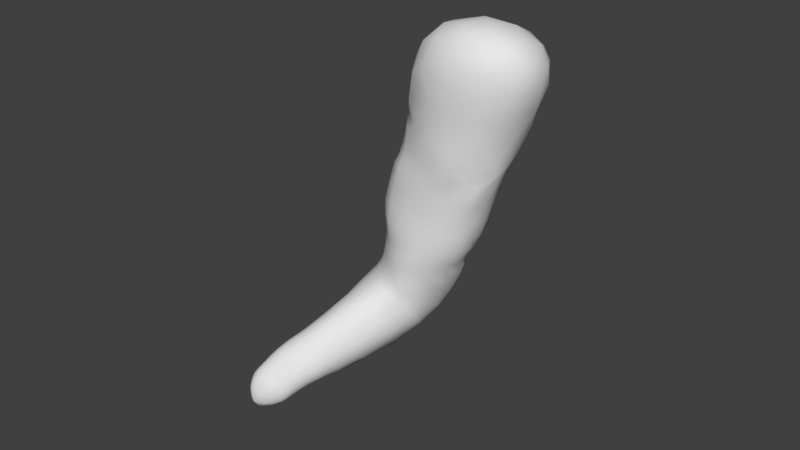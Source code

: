 # Source: arm_R.blend  (saved by Blender 2.79.0; exported with 4.5.12 LTS)
import bpy
from mathutils import Matrix  # noqa: F401  (used for matrix-valued properties, if any)

bpy.ops.wm.read_factory_settings(use_empty=True)
scene = bpy.context.scene
scene.name = 'Scene'

# ---- collections
col_collection_1 = bpy.data.collections.new('Collection 1'); scene.collection.children.link(col_collection_1)

# ---- materials (node trees are filled in below, after node groups)
mat_material_002 = bpy.data.materials.new('Material.002')
mat_material_002.alpha_threshold = 0.0
mat_material_002.use_transparent_shadow = False
mat_material_002.roughness = 0.5

# ---- material node trees

# ---- world
world_world = bpy.data.worlds.new('World'); scene.world = world_world
world_world.color = (0.05088, 0.05088, 0.05088)
world_world.use_sun_shadow = False
world_world.sun_shadow_jitter_overblur = 0.0
world_world.cycles.sampling_method = 'MANUAL'

# ---- meshes
me_thin_arm_r = bpy.data.meshes.new('thin arm R')
me_thin_arm_r.from_pydata([(-0.03585, 0.09339, 0.1764), (-0.0438, 0.102, 0.1488), (-0.05712, 0.0801, 0.1573), (-0.04454, 0.07272, 0.1865), (-0.04735, 0.1002, 0.1219), (-0.06265, 0.07662, 0.1319), (-0.04718, 0.09185, 0.09191), (-0.0639, 0.06737, 0.1053), (-0.04588, 0.07765, 0.06084), (-0.044, 0.06895, 0.04085), (-0.05816, 0.05064, 0.05317), (-0.06145, 0.05628, 0.07566), (-0.0419, 0.06353, 0.02622), (-0.05718, 0.04288, 0.03604), (-0.04246, 0.05681, 0.01418), (-0.05721, 0.03697, 0.0235), (-0.04573, 0.04878, 0.005335), (-0.05938, 0.03128, 0.01487), (-0.06054, 0.05269, 0.1696), (-0.06805, 0.05221, 0.1427), (-0.06868, 0.04514, 0.1179), (-0.06318, 0.02752, 0.06692), (-0.06627, 0.037, 0.08875), (-0.06111, 0.0204, 0.04822), (-0.05999, 0.01453, 0.03418), (-0.05997, 0.00731, 0.01988), (-0.04282, -0.009501, 0.07279), (-0.03642, -0.0187, 0.05688), (-0.007093, -0.02967, 0.06803), (-0.02253, -0.01926, 0.09491), (-0.03347, -0.02566, 0.04371), (-0.004933, -0.03334, 0.05459), (-0.02188, 0.1085, 0.174), (-0.02621, 0.117, 0.1443), (-0.02574, 0.117, 0.1137), (-0.02529, 0.1084, 0.08405), (-0.02374, 0.09564, 0.05576), (-0.02248, 0.08535, 0.03563), (-0.02315, 0.0776, 0.02253), (-0.02681, 0.07105, 0.01562), (-0.02783, 0.06251, 0.0004701), (-0.003981, 0.1265, 0.1466), (-0.003688, 0.1161, 0.1745), (0.01593, 0.1183, 0.1783), (0.01532, 0.1287, 0.1527), (0.03643, 0.1118, 0.1877), (0.03803, 0.1235, 0.1635), (0.0756, 0.07744, 0.08855), (0.08291, 0.0647, 0.0963), (0.08111, 0.05058, 0.07551), (0.07574, 0.06229, 0.06973), (-0.001884, 0.1272, 0.1144), (0.02035, 0.1309, 0.1251), (0.04005, 0.1277, 0.1393), (0.05847, 0.1104, 0.1797), (-0.001142, 0.1187, 0.08353), (0.02223, 0.1246, 0.09569), (0.04068, 0.1235, 0.1084), (0.05597, 0.1193, 0.1522), (0.05208, 0.1195, 0.1197), (-0.0009016, 0.1059, 0.05623), (0.02019, 0.1119, 0.06643), (0.03826, 0.1128, 0.07958), (0.05127, 0.1105, 0.09235), (0.06325, 0.1142, 0.1341), (0.06273, 0.1041, 0.102), (0.06719, 0.07373, 0.0614), (0.06549, 0.08876, 0.07979), (-0.001986, 0.08638, 0.02338), (-0.001361, 0.09497, 0.03682), (0.01873, 0.1007, 0.04554), (0.01853, 0.09198, 0.03074), (0.03667, 0.1012, 0.05697), (0.03757, 0.0899, 0.03973), (0.05343, 0.09651, 0.06989), (0.05386, 0.084, 0.05115), (0.06728, 0.06172, 0.04633), (0.07539, 0.05002, 0.0554), (-0.003522, 0.08067, 0.01559), (0.01898, 0.0858, 0.0206), (0.03935, 0.08164, 0.02768), (0.05498, 0.07306, 0.03652), (0.05516, 0.06465, 0.02464), (0.06693, 0.05338, 0.03472), (0.07341, 0.04127, 0.04354), (-0.005359, 0.07142, 0.0003393), (0.018, 0.0763, 0.004902), (0.03849, 0.07343, 0.01346), (0.07446, 0.09263, 0.1094), (0.07979, 0.0384, 0.06033), (0.07846, 0.0296, 0.05158), (-0.008882, 0.06175, -0.01686), (0.01511, 0.06601, -0.01307), (-0.05016, 0.03948, -0.0129), (-0.05895, 0.02223, -0.002579), (0.0767, 0.01826, 0.02967), (0.07119, 0.03041, 0.02191), (0.03808, 0.06317, -0.004922), (-0.06003, 0.001611, 0.008341), (0.05479, 0.05296, 0.004303), (-0.03034, 0.05266, -0.01666), (0.06514, 0.04226, 0.0138), (-0.03544, -0.03155, 0.03152), (-0.007741, -0.03571, 0.04085), (0.08128, 0.004984, 0.06138), (0.07084, -0.01296, 0.04753), (0.07557, -0.003388, 0.04122), (0.05999, -0.02073, 0.05131), (0.05615, -0.02744, 0.02325), (0.06647, -0.02, 0.0214), (-0.01034, 0.0539, -0.03666), (0.01427, 0.05815, -0.03432), (-0.06295, 0.01147, -0.02334), (-0.06254, -0.009151, -0.0139), (0.0443, -0.02781, 0.05117), (0.04279, -0.03473, 0.02428), (0.03753, 0.05376, -0.02693), (0.02197, -0.03421, 0.04551), (0.01986, -0.03987, 0.02043), (0.05483, 0.04376, -0.01814), (-0.03406, 0.04415, -0.03568), (0.06481, 0.03348, -0.009738), (-0.03655, -0.03692, 0.007917), (-0.01104, -0.04078, 0.01432), (0.07396, 0.01061, 0.006103), (0.06959, 0.02229, -0.001689), (0.07083, -0.01055, 0.01772), (-0.05436, 0.02921, -0.03197), (0.03919, -0.0401, -0.001203), (0.05324, -0.03181, -0.00202), (0.01255, 0.0503, -0.05553), (0.03547, 0.04584, -0.04837), (0.01657, -0.04508, -0.00403), (0.05176, 0.03704, -0.04197), (-0.03811, 0.03582, -0.05453), (-0.01512, 0.04482, -0.05699), (0.06356, 0.02682, -0.03481), (-0.03579, -0.04378, -0.0191), (-0.01161, -0.04597, -0.009129), (0.07117, 0.004946, -0.01923), (0.06775, 0.01616, -0.02678), (0.06194, -0.02379, -0.004156), (0.06766, -0.0152, -0.007085), (-0.05518, 0.02133, -0.05093), (-0.06183, 0.001235, -0.04378), (-0.06128, -0.01889, -0.03777), (0.01591, -0.05181, -0.02768), (0.03911, -0.04614, -0.02387), (0.02943, 0.03927, -0.06905), (0.04759, 0.03155, -0.06453), (-0.04208, 0.02791, -0.07334), (-0.02115, 0.03722, -0.07535), (0.05876, 0.02224, -0.05846), (-0.03406, -0.05042, -0.04176), (-0.01046, -0.05301, -0.03464), (0.06783, 0.001436, -0.04359), (0.06411, 0.01274, -0.05175), (0.06125, -0.02855, -0.02729), (0.06615, -0.02066, -0.03033), (-0.05504, 0.01336, -0.06903), (-0.06102, -0.006975, -0.06205), (0.05336, -0.03687, -0.02501), (0.00281, 0.04225, -0.0743), (-0.05887, -0.0246, -0.05507), (0.03852, -0.05153, -0.04238), (0.01632, -0.05838, -0.04607), (0.02399, 0.03388, -0.08793), (0.04151, 0.02694, -0.0847), (-0.04487, 0.02065, -0.09081), (-0.02576, 0.03071, -0.09169), (0.04947, 0.0173, -0.0783), (-0.02924, -0.05409, -0.05959), (-0.007461, -0.05859, -0.05318), (0.06321, -0.001103, -0.06452), (0.0565, 0.009374, -0.07177), (0.0639, -0.02349, -0.05089), (0.06021, -0.03219, -0.04742), (-0.05429, 0.00649, -0.08622), (-0.05816, -0.01101, -0.08021), (0.05242, -0.04146, -0.04399), (-0.002414, 0.03595, -0.09094), (-0.05322, -0.02866, -0.07361), (0.0441, 0.0139, -0.09743), (0.04878, 0.002326, -0.09022), (-0.005822, -0.06163, -0.06588), (0.01646, -0.0617, -0.05935), (0.06044, -0.02482, -0.0678), (0.05724, -0.0335, -0.06379), (-0.05578, 0.003031, -0.1032), (-0.04722, 0.01679, -0.1081), (-0.0589, -0.01468, -0.09668), (0.05029, -0.04355, -0.05935), (-0.02842, 0.02727, -0.1095), (-0.005103, 0.03275, -0.1096), (-0.05395, -0.03174, -0.08832), (0.03691, -0.05418, -0.05713), (0.01921, 0.03, -0.1064), (0.0356, 0.02311, -0.1034), (-0.02578, -0.05599, -0.07283), (0.05535, -0.005889, -0.08197), (0.05573, -0.02599, -0.07989), (0.05394, -0.03536, -0.07552), (-0.05804, -0.0003552, -0.1165), (-0.04887, 0.01346, -0.1206), (-0.05889, -0.01657, -0.1079), (0.0482, -0.04543, -0.07168), (-0.03152, 0.02374, -0.123), (-0.009385, 0.02924, -0.1224), (-0.05389, -0.03305, -0.1009), (0.03569, -0.05641, -0.06842), (0.01395, 0.02628, -0.1195), (0.01569, -0.06467, -0.06909), (0.02955, 0.01986, -0.1167), (0.04032, 0.01208, -0.112), (-0.02454, -0.05839, -0.08364), (-0.006642, -0.06419, -0.07534), (0.05353, -0.007435, -0.09731), (0.04976, 0.004085, -0.1063), (0.04976, -0.03675, -0.0841), (0.04419, -0.0474, -0.08238), (-0.03432, 0.01988, -0.1364), (-0.01172, 0.02571, -0.1339), (-0.06008, -0.01923, -0.1204), (-0.05432, -0.03429, -0.113), (0.03304, -0.0587, -0.07895), (0.009562, 0.02318, -0.1304), (0.01376, -0.06711, -0.0792), (0.02569, 0.017, -0.1266), (-0.0516, 0.009122, -0.135), (0.03769, 0.01056, -0.1217), (-0.02541, -0.06013, -0.09425), (-0.00743, -0.0668, -0.08471), (0.05192, -0.00849, -0.1086), (0.04835, 0.002915, -0.115), (0.05343, -0.02736, -0.09156), (-0.05985, -0.004535, -0.1295), (0.04964, -0.03205, -0.1115), (0.04753, -0.04091, -0.1049), (-0.05995, -0.008372, -0.1447), (-0.05205, 0.005562, -0.1491), (-0.06111, -0.02258, -0.1345), (0.04089, -0.05062, -0.09827), (-0.03512, 0.01646, -0.1494), (-0.0134, 0.02165, -0.1471), (-0.05456, -0.03637, -0.1256), (0.03027, -0.06066, -0.09327), (0.006788, 0.01982, -0.1439), (0.01193, -0.0694, -0.09197), (0.02295, 0.01384, -0.14), (0.03526, 0.006623, -0.1364), (-0.02594, -0.06181, -0.1062), (-0.007525, -0.06912, -0.09736), (0.04837, -0.01262, -0.1248), (0.04599, -0.002032, -0.1304), (0.04055, -0.0462, -0.1177), (0.03502, -0.0558, -0.1114), (-0.03695, 0.009206, -0.1697), (-0.01657, 0.01397, -0.1704), (-0.06174, -0.0246, -0.1476), (-0.05677, -0.03775, -0.1369), (0.0264, -0.06482, -0.1073), (0.004025, 0.01343, -0.167), (0.01194, -0.07294, -0.1069), (0.01987, 0.007196, -0.1615), (-0.05226, 4.693e-05, -0.1656), (0.0324, 0.0005575, -0.1557), (-0.02702, -0.0651, -0.1176), (-0.007743, -0.07263, -0.1109), (0.04441, -0.01748, -0.1394), (0.04243, -0.007964, -0.1474), (0.04431, -0.03666, -0.124), (-0.06028, -0.0123, -0.158), (0.02698, -0.06627, -0.1316), (0.01861, -0.07312, -0.1261), (-0.02161, -0.005262, -0.1999), (-0.00185, -0.005307, -0.1982), (0.006255, -0.07845, -0.1219), (0.01354, -0.0102, -0.1931), (-0.05512, -0.01517, -0.1864), (-0.0405, -0.0102, -0.196), (0.02583, -0.01556, -0.1852), (-0.03155, -0.06975, -0.1291), (-0.0127, -0.07661, -0.1233), (0.03677, -0.03021, -0.1647), (0.03367, -0.02229, -0.1746), (0.03509, -0.04985, -0.1469), (0.0325, -0.05856, -0.1387), (-0.06324, -0.02304, -0.1742), (-0.0652, -0.03041, -0.1596), (-0.06095, -0.04182, -0.1485), (0.008355, -0.08146, -0.1374), (-0.003162, -0.08452, -0.1309), (-0.01134, -0.04149, -0.2234), (0.003379, -0.04449, -0.2186), (-0.0623, -0.04311, -0.2033), (-0.04714, -0.04074, -0.2156), (0.01524, -0.04804, -0.2107), (-0.03522, -0.07771, -0.1351), (-0.01877, -0.08312, -0.1305), (0.0263, -0.05651, -0.1884), (0.02204, -0.05195, -0.199), (0.02822, -0.06692, -0.1653), (0.02504, -0.07277, -0.1549), (-0.06918, -0.04727, -0.1883), (-0.07065, -0.05188, -0.1724), (0.01887, -0.07685, -0.1459), (-0.03018, -0.0401, -0.2216), (-0.06568, -0.05852, -0.1594), (-0.06807, -0.08197, -0.2166), (-0.05653, -0.08092, -0.2283), (-0.01135, -0.0831, -0.2321), (0.002246, -0.08506, -0.2259), (-0.04656, -0.1052, -0.1488), (-0.03162, -0.1094, -0.1447), (0.01087, -0.09162, -0.2017), (0.007419, -0.08837, -0.2126), (-0.01749, -0.11, -0.1461), (0.0129, -0.09907, -0.1792), (0.00872, -0.1027, -0.1688), (-0.07456, -0.08361, -0.2015), (-0.07497, -0.08682, -0.1869), (0.00284, -0.1053, -0.1597), (-0.04199, -0.08015, -0.2346), (-0.06946, -0.09171, -0.1735), (-0.006664, -0.1082, -0.1518), (-0.02597, -0.08145, -0.2354), (-0.006178, -0.1284, -0.2171), (-0.009464, -0.1247, -0.2297), (-0.01714, -0.1221, -0.2382), (-0.04607, -0.1404, -0.1617), (-0.03377, -0.1412, -0.163), (-0.004587, -0.1368, -0.1939), (-0.007703, -0.1379, -0.1833), (-0.0818, -0.1218, -0.2157), (-0.07706, -0.1198, -0.2282), (-0.08278, -0.1241, -0.2019), (-0.01491, -0.139, -0.1744), (-0.06779, -0.1185, -0.2382), (-0.05489, -0.1179, -0.2442), (-0.07781, -0.1276, -0.1895), (-0.02331, -0.1409, -0.1665), (-0.04111, -0.1189, -0.2457), (-0.02727, -0.1197, -0.2434), (-0.05823, -0.1377, -0.1656), (-0.02041, -0.1654, -0.2101), (-0.02319, -0.1666, -0.1999), (-0.08801, -0.1498, -0.2252), (-0.0827, -0.1483, -0.2361), (-0.08927, -0.1523, -0.2135), (-0.02953, -0.1672, -0.1911), (-0.0745, -0.1473, -0.2448), (-0.06494, -0.1466, -0.2504), (-0.08662, -0.1565, -0.2025), (-0.03783, -0.168, -0.1838), (-0.05492, -0.1471, -0.2524), (-0.04828, -0.1679, -0.1798), (-0.04502, -0.1481, -0.2517), (-0.03596, -0.1502, -0.2488), (-0.07026, -0.1648, -0.1826), (-0.0594, -0.167, -0.179), (-0.02344, -0.1584, -0.2332), (-0.02862, -0.1544, -0.2436), (-0.03508, -0.1891, -0.2124), (-0.04191, -0.1898, -0.2041), (-0.08266, -0.1713, -0.2482), (-0.07497, -0.1701, -0.2536), (-0.09652, -0.1762, -0.2222), (-0.09608, -0.18, -0.2129), (-0.05064, -0.1901, -0.1976), (-0.06679, -0.17, -0.2568), (-0.0617, -0.1895, -0.1942), (-0.05876, -0.1705, -0.2581), (-0.0894, -0.1724, -0.2408), (-0.05071, -0.1722, -0.2565), (-0.0814, -0.1869, -0.1966), (-0.07179, -0.1885, -0.194), (-0.03762, -0.1797, -0.2443), (-0.04339, -0.1753, -0.2517), (-0.03196, -0.1875, -0.2221), (-0.09424, -0.1739, -0.2318), (-0.05141, -0.2055, -0.2128), (-0.06172, -0.2057, -0.208), (-0.08081, -0.1872, -0.2564), (-0.07335, -0.1868, -0.26), (-0.07308, -0.2048, -0.2057), (-0.06564, -0.1871, -0.2614), (-0.09386, -0.1898, -0.2443), (-0.08775, -0.1884, -0.251), (-0.05772, -0.1883, -0.2599), (-0.08964, -0.2016, -0.2077), (-0.08174, -0.2035, -0.2055), (-0.04443, -0.1941, -0.2479), (-0.05031, -0.1908, -0.2553), (-0.04048, -0.2012, -0.2293), (-0.04395, -0.204, -0.2201), (-0.09859, -0.1915, -0.2368), (-0.1009, -0.1938, -0.2286), (-0.1004, -0.1961, -0.2204), (-0.06832, -0.215, -0.2148), (-0.07807, -0.2145, -0.2127), (-0.07705, -0.2001, -0.2645), (-0.06892, -0.2001, -0.2655), (-0.0982, -0.2038, -0.2482), (-0.09216, -0.2021, -0.255), (-0.06084, -0.2011, -0.2633), (-0.09468, -0.2123, -0.2171), (-0.08649, -0.2133, -0.2133), (-0.04893, -0.206, -0.251), (-0.05387, -0.2032, -0.2582), (-0.04691, -0.2111, -0.2337), (-0.05095, -0.2132, -0.2258), (-0.1024, -0.2054, -0.2411), (-0.1037, -0.2065, -0.2336), (-0.0585, -0.2145, -0.2193), (-0.0849, -0.2008, -0.2608), (-0.1026, -0.2072, -0.2262), (-0.102, -0.2152, -0.2528), (-0.09458, -0.2137, -0.2613), (-0.06942, -0.2106, -0.2698), (-0.06191, -0.2118, -0.2663), (-0.09661, -0.2225, -0.2238), (-0.09835, -0.2301, -0.2293), (-0.09184, -0.2296, -0.2262), (-0.08976, -0.2213, -0.2199), (-0.05259, -0.217, -0.2539), (-0.05739, -0.2215, -0.2625), (-0.05598, -0.2137, -0.2607), (-0.08535, -0.2272, -0.2233), (-0.08195, -0.2216, -0.2187), (-0.05199, -0.2188, -0.2367), (-0.05672, -0.2205, -0.2302), (-0.1056, -0.2163, -0.2449), (-0.1074, -0.2245, -0.2489), (-0.1079, -0.2254, -0.2422), (-0.1061, -0.2168, -0.2378), (-0.06416, -0.2218, -0.2247), (-0.08587, -0.2116, -0.2677), (-0.106, -0.2249, -0.2353), (-0.1043, -0.2167, -0.2308), (-0.07312, -0.2222, -0.2207), (-0.07743, -0.2102, -0.2703), (-0.1006, -0.2157, -0.2243), (-0.09969, -0.2072, -0.2201), (-0.09637, -0.1987, -0.2132), (-0.08029, -0.1606, -0.1919), (-0.09022, -0.1837, -0.2035), (-0.05263, -0.004333, 0.04595), (-0.05546, 0.002919, 0.06063), (-0.05135, -0.01246, 0.0313), (-0.05458, -0.01745, 0.01946), (-0.05421, -0.02596, -0.00342), (-0.05424, -0.03415, -0.02988), (-0.0498, -0.03957, -0.0483), (-0.04458, -0.04302, -0.0663), (-0.06575, 0.02717, 0.1279), (-0.0653, 0.03278, 0.1516), (-0.05849, 0.0101, 0.08075), (-0.1021, -0.224, -0.2292), (0.08278, 0.02487, 0.06562), (0.08224, 0.01699, 0.05798), (0.07874, 0.006656, 0.03609), (0.07359, -0.00086, 0.01255), (0.07042, -0.005504, -0.01226), (0.0677, -0.01004, -0.03574), (0.0649, -0.01305, -0.05646), (0.06061, -0.01533, -0.07388), (0.05425, -0.01759, -0.08528), (0.05345, -0.01853, -0.0984), (0.05008, -0.02258, -0.1176), (0.04565, -0.02698, -0.1309), (0.03672, -0.03968, -0.1567), (0.02892, -0.06206, -0.1772), (0.01338, -0.09643, -0.1904), (-0.003631, -0.1335, -0.2049), (-0.02047, -0.1625, -0.2218), (-0.0333, -0.1841, -0.2336), (-0.0409, -0.1977, -0.2388), (-0.04646, -0.2088, -0.2424), (-0.0506, -0.2176, -0.2444), (-0.06084, -0.09753, -0.1608), (-0.07146, -0.1311, -0.1784), (-0.05289, -0.06769, -0.1467), (-0.04878, -0.0561, -0.1381), (-0.04409, -0.05272, -0.1265), (-0.0419, -0.05019, -0.1151), (-0.04146, -0.04801, -0.1038), (-0.04168, -0.0464, -0.09369), (-0.04109, -0.04431, -0.08024), (-0.1038, -0.2262, -0.2582), (-0.09275, -0.2262, -0.2702), (-0.06876, -0.2201, -0.2725), (-0.06214, -0.2212, -0.2679), (-0.05628, -0.2252, -0.2398), (-0.06149, -0.2272, -0.2345), (-0.06896, -0.2292, -0.2301), (-0.08336, -0.2192, -0.2732), (-0.07799, -0.2293, -0.2262), (-0.07621, -0.2194, -0.2745), (-0.05349, -0.2232, -0.2445), (-0.1022, -0.2395, -0.2641), (-0.09526, -0.2339, -0.2303), (-0.1019, -0.2443, -0.2529), (-0.09474, -0.2503, -0.2658), (-0.09401, -0.2493, -0.2529), (-0.0913, -0.2372, -0.2328), (-0.09822, -0.2377, -0.2359), (-0.06185, -0.2292, -0.2661), (-0.07015, -0.2383, -0.2705), (-0.06865, -0.2291, -0.2731), (-0.06088, -0.2321, -0.2446), (-0.05634, -0.2278, -0.2474), (-0.1071, -0.2339, -0.2493), (-0.1033, -0.2315, -0.2346), (-0.07444, -0.2271, -0.2763), (-0.06953, -0.2352, -0.2367), (-0.07379, -0.2343, -0.2328), (-0.07502, -0.24, -0.2404), (-0.1038, -0.238, -0.2422), (-0.09907, -0.244, -0.2447), (-0.08257, -0.2465, -0.2499), (-0.09205, -0.2437, -0.242), (-0.05478, -0.225, -0.2524), (-0.05856, -0.2299, -0.2595), (-0.0565, -0.2248, -0.2596), (-0.0823, -0.2287, -0.2765), (-0.07707, -0.2364, -0.2768), (-0.08947, -0.2415, -0.2765), (-0.08077, -0.2478, -0.2734), (-0.07197, -0.2429, -0.2504), (-0.05926, -0.2321, -0.2537), (-0.07896, -0.236, -0.2327), (-0.06397, -0.2362, -0.2618), (-0.08413, -0.2404, -0.2375), (-0.06508, -0.2326, -0.2378), (-0.06727, -0.2375, -0.2439), (-0.06535, -0.2384, -0.2533), (-0.08591, -0.2527, -0.2628), (-0.07355, -0.2452, -0.2618), (-0.08489, -0.2336, -0.2291), (-0.1068, -0.2314, -0.24), (0.05325, 0.01501, 0.2157), (0.03807, 0.003104, 0.2083), (0.05792, 0.002296, 0.1955), (0.07549, 0.02036, 0.2044), (0.06696, 0.03061, 0.2186), (0.06318, -0.01571, 0.07673), (0.05168, -0.01776, 0.1054), (0.0344, -0.02715, 0.0917), (0.0831, 0.01513, 0.1756), (0.07771, 0.006326, 0.1548), (0.08809, 0.02162, 0.1442), (0.07764, 0.005015, 0.1315), (0.05553, -0.01147, 0.1374), (0.006709, -0.02737, 0.09412), (0.0181, -0.03326, 0.06946), (0.02895, -0.02325, 0.1159), (0.07924, 0.005818, 0.07853), (0.06995, -0.005127, 0.1051), (0.01547, -0.01547, 0.169), (-0.003685, -0.01875, 0.1397), (0.02605, -0.01978, 0.14), (0.001811, -0.02289, 0.1168), (0.06357, -0.002682, 0.168), (0.0399, -0.01404, 0.1614), (0.08746, 0.027, 0.1081), (0.04097, -0.03087, 0.07216), (0.04525, -0.008319, 0.1798), (0.02681, -0.008058, 0.1909), (0.09306, 0.05582, 0.1345), (0.08507, 0.02748, 0.08519), (0.08776, 0.02821, 0.1901), (0.07574, 0.09936, 0.1732), (0.08775, 0.08471, 0.1525), (0.08804, 0.07762, 0.1814), (0.08719, 0.0502, 0.1996), (0.07049, 0.08536, 0.199), (0.09405, 0.03723, 0.1718), (0.09511, 0.06069, 0.1688), (-0.04656, 0.001922, 0.1487), (-0.04601, -0.002895, 0.1174), (-0.02516, -0.005111, 0.1717), (-0.03546, 0.04238, 0.2018), (-0.04979, 0.02421, 0.1806), (0.01526, 0.02026, 0.22), (-0.02521, 0.0154, 0.2008), (0.001825, -0.001272, 0.2), (-0.005331, 0.08023, 0.2055), (0.06369, 0.06008, 0.2155), (0.03525, 0.08487, 0.2095), (-0.0062, 0.03838, 0.2169), (0.03319, 0.04033, 0.2237), (0.01339, 0.06005, 0.2182)], [], [(0, 1, 2), (0, 2, 3), (1, 4, 5), (1, 5, 2), (4, 6, 7), (4, 7, 5), (8, 9, 10), (8, 10, 11), (9, 12, 13), (9, 13, 10), (12, 14, 15), (12, 15, 13), (14, 16, 17), (14, 17, 15), (3, 2, 18), (2, 5, 19), (2, 19, 18), (5, 7, 20), (5, 20, 19), (11, 10, 21), (11, 21, 22), (10, 13, 23), (10, 23, 21), (13, 15, 24), (13, 24, 23), (15, 17, 25), (15, 25, 24), (26, 27, 28), (26, 28, 29), (27, 30, 31), (27, 31, 28), (32, 33, 1), (32, 1, 0), (33, 34, 4), (33, 4, 1), (34, 35, 6), (34, 6, 4), (36, 37, 9), (36, 9, 8), (37, 38, 12), (37, 12, 9), (38, 39, 14), (38, 14, 12), (39, 40, 16), (39, 16, 14), (41, 42, 43), (41, 43, 44), (44, 43, 45), (44, 45, 46), (47, 48, 49), (47, 49, 50), (51, 41, 44), (51, 44, 52), (52, 44, 46), (52, 46, 53), (53, 46, 54), (55, 51, 52), (55, 52, 56), (56, 52, 53), (56, 53, 57), (57, 53, 58), (57, 58, 59), (60, 55, 56), (60, 56, 61), (61, 56, 57), (61, 57, 62), (62, 57, 59), (62, 59, 63), (63, 59, 64), (63, 64, 65), (66, 67, 47), (66, 47, 50), (68, 69, 70), (68, 70, 71), (71, 70, 72), (71, 72, 73), (73, 72, 74), (73, 74, 75), (75, 74, 67), (75, 67, 66), (76, 66, 50), (76, 50, 77), (78, 68, 71), (78, 71, 79), (79, 71, 73), (79, 73, 80), (80, 73, 75), (80, 75, 81), (81, 75, 66), (81, 66, 76), (82, 81, 76), (82, 76, 83), (83, 76, 77), (83, 77, 84), (85, 78, 79), (85, 79, 86), (86, 79, 80), (86, 80, 87), (87, 80, 81), (87, 81, 82), (69, 60, 61), (69, 61, 70), (70, 61, 62), (70, 62, 72), (72, 62, 63), (72, 63, 74), (74, 63, 65), (74, 65, 67), (67, 65, 88), (67, 88, 47), (6, 8, 11), (6, 11, 7), (35, 36, 8), (35, 8, 6), (7, 11, 22), (7, 22, 20), (33, 32, 42), (33, 42, 41), (34, 33, 41), (34, 41, 51), (51, 55, 35), (51, 35, 34), (36, 35, 55), (36, 55, 60), (60, 69, 37), (60, 37, 36), (69, 68, 38), (69, 38, 37), (39, 38, 68), (39, 68, 78), (78, 85, 40), (78, 40, 39), (50, 89, 77), (77, 89, 90), (77, 90, 84), (91, 85, 86), (91, 86, 92), (16, 93, 94), (16, 94, 17), (95, 96, 84), (95, 84, 90), (92, 86, 87), (92, 87, 97), (17, 94, 98), (17, 98, 25), (97, 87, 82), (97, 82, 99), (93, 16, 40), (93, 40, 100), (99, 82, 83), (99, 83, 101), (101, 83, 84), (101, 84, 96), (100, 40, 85), (100, 85, 91), (30, 102, 103), (104, 105, 106), (105, 107, 108), (105, 108, 109), (110, 91, 92), (110, 92, 111), (94, 112, 113), (94, 113, 98), (107, 114, 115), (107, 115, 108), (111, 92, 97), (111, 97, 116), (114, 117, 118), (114, 118, 115), (116, 97, 99), (116, 99, 119), (120, 100, 91), (120, 91, 110), (119, 99, 101), (119, 101, 121), (102, 122, 123), (102, 123, 103), (124, 125, 96), (124, 96, 95), (121, 101, 96), (121, 96, 125), (103, 123, 118), (103, 118, 117), (106, 105, 109), (106, 109, 126), (127, 93, 100), (127, 100, 120), (93, 127, 112), (93, 112, 94), (108, 115, 128), (108, 128, 129), (130, 111, 116), (130, 116, 131), (115, 118, 132), (115, 132, 128), (131, 116, 119), (131, 119, 133), (134, 120, 110), (134, 110, 135), (133, 119, 121), (133, 121, 136), (122, 137, 138), (122, 138, 123), (139, 140, 125), (139, 125, 124), (136, 121, 125), (136, 125, 140), (123, 138, 132), (123, 132, 118), (126, 109, 141), (126, 141, 142), (143, 127, 120), (143, 120, 134), (127, 143, 144), (127, 144, 112), (109, 108, 129), (109, 129, 141), (135, 110, 111), (135, 111, 130), (112, 144, 145), (112, 145, 113), (128, 132, 146), (128, 146, 147), (148, 131, 133), (148, 133, 149), (150, 134, 135), (150, 135, 151), (149, 133, 136), (149, 136, 152), (137, 153, 154), (137, 154, 138), (155, 156, 140), (155, 140, 139), (152, 136, 140), (152, 140, 156), (138, 154, 146), (138, 146, 132), (142, 141, 157), (142, 157, 158), (159, 143, 134), (159, 134, 150), (143, 159, 160), (143, 160, 144), (141, 129, 161), (141, 161, 157), (151, 135, 130), (151, 130, 162), (144, 160, 163), (144, 163, 145), (129, 128, 147), (129, 147, 161), (162, 130, 131), (162, 131, 148), (164, 147, 146), (164, 146, 165), (166, 148, 149), (166, 149, 167), (168, 150, 151), (168, 151, 169), (167, 149, 152), (167, 152, 170), (153, 171, 172), (153, 172, 154), (155, 173, 174), (155, 174, 156), (170, 152, 156), (170, 156, 174), (154, 172, 165), (154, 165, 146), (175, 158, 157), (175, 157, 176), (177, 159, 150), (177, 150, 168), (159, 177, 178), (159, 178, 160), (176, 157, 161), (176, 161, 179), (169, 151, 162), (169, 162, 180), (160, 178, 181), (160, 181, 163), (179, 161, 147), (179, 147, 164), (180, 162, 148), (180, 148, 166), (182, 170, 174), (182, 174, 183), (172, 184, 185), (172, 185, 165), (186, 175, 176), (186, 176, 187), (188, 177, 168), (188, 168, 189), (177, 188, 190), (177, 190, 178), (187, 176, 179), (187, 179, 191), (192, 169, 180), (192, 180, 193), (178, 190, 194), (178, 194, 181), (191, 179, 164), (191, 164, 195), (193, 180, 166), (193, 166, 196), (195, 164, 165), (195, 165, 185), (196, 166, 167), (196, 167, 197), (189, 168, 169), (189, 169, 192), (197, 167, 170), (197, 170, 182), (171, 198, 184), (171, 184, 172), (173, 199, 183), (173, 183, 174), (200, 186, 187), (200, 187, 201), (202, 188, 189), (202, 189, 203), (188, 202, 204), (188, 204, 190), (201, 187, 191), (201, 191, 205), (206, 192, 193), (206, 193, 207), (190, 204, 208), (190, 208, 194), (205, 191, 195), (205, 195, 209), (207, 193, 196), (207, 196, 210), (209, 195, 185), (209, 185, 211), (210, 196, 197), (210, 197, 212), (203, 189, 192), (203, 192, 206), (212, 197, 182), (212, 182, 213), (198, 214, 215), (198, 215, 184), (199, 216, 217), (199, 217, 183), (213, 182, 183), (213, 183, 217), (184, 215, 211), (184, 211, 185), (218, 201, 205), (218, 205, 219), (220, 206, 207), (220, 207, 221), (204, 222, 223), (204, 223, 208), (219, 205, 209), (219, 209, 224), (221, 207, 210), (221, 210, 225), (224, 209, 211), (224, 211, 226), (225, 210, 212), (225, 212, 227), (228, 203, 206), (228, 206, 220), (227, 212, 213), (227, 213, 229), (214, 230, 231), (214, 231, 215), (216, 232, 233), (216, 233, 217), (229, 213, 217), (229, 217, 233), (215, 231, 226), (215, 226, 211), (234, 200, 201), (234, 201, 218), (235, 202, 203), (235, 203, 228), (202, 235, 222), (202, 222, 204), (236, 234, 218), (236, 218, 237), (238, 235, 228), (238, 228, 239), (235, 238, 240), (235, 240, 222), (237, 218, 219), (237, 219, 241), (242, 220, 221), (242, 221, 243), (222, 240, 244), (222, 244, 223), (241, 219, 224), (241, 224, 245), (243, 221, 225), (243, 225, 246), (245, 224, 226), (245, 226, 247), (246, 225, 227), (246, 227, 248), (239, 228, 220), (239, 220, 242), (248, 227, 229), (248, 229, 249), (230, 250, 251), (230, 251, 231), (232, 252, 253), (232, 253, 233), (249, 229, 233), (249, 233, 253), (231, 251, 247), (231, 247, 226), (254, 237, 241), (254, 241, 255), (256, 242, 243), (256, 243, 257), (240, 258, 259), (240, 259, 244), (255, 241, 245), (255, 245, 260), (257, 243, 246), (257, 246, 261), (260, 245, 247), (260, 247, 262), (261, 246, 248), (261, 248, 263), (264, 239, 242), (264, 242, 256), (263, 248, 249), (263, 249, 265), (250, 266, 267), (250, 267, 251), (252, 268, 269), (252, 269, 253), (265, 249, 253), (265, 253, 269), (251, 267, 262), (251, 262, 247), (270, 236, 237), (270, 237, 254), (271, 238, 239), (271, 239, 264), (238, 271, 258), (238, 258, 240), (272, 255, 260), (272, 260, 273), (274, 257, 261), (274, 261, 275), (273, 260, 262), (273, 262, 276), (275, 261, 263), (275, 263, 277), (278, 264, 256), (278, 256, 279), (277, 263, 265), (277, 265, 280), (266, 281, 282), (266, 282, 267), (268, 283, 284), (268, 284, 269), (280, 265, 269), (280, 269, 284), (267, 282, 276), (267, 276, 262), (285, 270, 254), (285, 254, 286), (287, 271, 264), (287, 264, 278), (271, 287, 288), (271, 288, 258), (286, 254, 255), (286, 255, 272), (279, 256, 257), (279, 257, 274), (258, 288, 289), (258, 289, 259), (290, 273, 276), (290, 276, 291), (292, 275, 277), (292, 277, 293), (294, 278, 279), (294, 279, 295), (293, 277, 280), (293, 280, 296), (281, 297, 298), (281, 298, 282), (283, 299, 300), (283, 300, 284), (296, 280, 284), (296, 284, 300), (282, 298, 291), (282, 291, 276), (301, 285, 286), (301, 286, 302), (303, 287, 278), (303, 278, 294), (287, 303, 304), (287, 304, 288), (302, 286, 272), (302, 272, 305), (295, 279, 274), (295, 274, 306), (288, 304, 307), (288, 307, 289), (305, 272, 273), (305, 273, 290), (306, 274, 275), (306, 275, 292), (308, 294, 295), (308, 295, 309), (310, 293, 296), (310, 296, 311), (297, 312, 313), (297, 313, 298), (299, 314, 315), (299, 315, 300), (311, 296, 300), (311, 300, 315), (298, 313, 316), (298, 316, 291), (317, 301, 302), (317, 302, 318), (319, 303, 294), (319, 294, 308), (303, 319, 320), (303, 320, 304), (318, 302, 305), (318, 305, 321), (309, 295, 306), (309, 306, 322), (304, 320, 323), (304, 323, 307), (321, 305, 290), (321, 290, 324), (322, 306, 292), (322, 292, 325), (324, 290, 291), (324, 291, 316), (325, 292, 293), (325, 293, 310), (314, 326, 327), (314, 327, 315), (328, 311, 315), (328, 315, 327), (313, 329, 330), (313, 330, 316), (331, 317, 318), (331, 318, 332), (333, 319, 308), (333, 308, 334), (319, 333, 335), (319, 335, 320), (332, 318, 321), (332, 321, 336), (337, 309, 322), (337, 322, 338), (320, 335, 339), (320, 339, 323), (336, 321, 324), (336, 324, 340), (338, 322, 325), (338, 325, 341), (340, 324, 316), (340, 316, 330), (341, 325, 310), (341, 310, 342), (334, 308, 309), (334, 309, 337), (342, 310, 311), (342, 311, 328), (312, 343, 329), (312, 329, 313), (344, 331, 332), (344, 332, 345), (346, 333, 334), (346, 334, 347), (333, 346, 348), (333, 348, 335), (345, 332, 336), (345, 336, 349), (350, 337, 338), (350, 338, 351), (335, 348, 352), (335, 352, 339), (349, 336, 340), (349, 340, 353), (351, 338, 341), (351, 341, 354), (353, 340, 330), (353, 330, 355), (354, 341, 342), (354, 342, 356), (347, 334, 337), (347, 337, 350), (356, 342, 328), (356, 328, 357), (343, 358, 359), (343, 359, 329), (326, 360, 361), (326, 361, 327), (357, 328, 327), (357, 327, 361), (329, 359, 355), (329, 355, 330), (362, 345, 349), (362, 349, 363), (364, 350, 351), (364, 351, 365), (348, 366, 367), (348, 367, 352), (363, 349, 353), (363, 353, 368), (365, 351, 354), (365, 354, 369), (368, 353, 355), (368, 355, 370), (369, 354, 356), (369, 356, 371), (372, 347, 350), (372, 350, 364), (371, 356, 357), (371, 357, 373), (358, 374, 375), (358, 375, 359), (360, 376, 377), (360, 377, 361), (373, 357, 361), (373, 361, 377), (359, 375, 370), (359, 370, 355), (378, 344, 345), (378, 345, 362), (379, 346, 347), (379, 347, 372), (346, 379, 366), (346, 366, 348), (380, 363, 368), (380, 368, 381), (382, 365, 369), (382, 369, 383), (381, 368, 370), (381, 370, 384), (383, 369, 371), (383, 371, 385), (386, 372, 364), (386, 364, 387), (385, 371, 373), (385, 373, 388), (374, 389, 390), (374, 390, 375), (376, 391, 392), (376, 392, 377), (388, 373, 377), (388, 377, 392), (375, 390, 384), (375, 384, 370), (393, 378, 362), (393, 362, 394), (395, 379, 372), (395, 372, 386), (379, 395, 396), (379, 396, 366), (394, 362, 363), (394, 363, 380), (387, 364, 365), (387, 365, 382), (366, 396, 397), (366, 397, 367), (398, 381, 384), (398, 384, 399), (400, 383, 385), (400, 385, 401), (402, 386, 387), (402, 387, 403), (401, 385, 388), (401, 388, 404), (389, 405, 406), (389, 406, 390), (391, 407, 408), (391, 408, 392), (404, 388, 392), (404, 392, 408), (390, 406, 399), (390, 399, 384), (409, 393, 394), (409, 394, 410), (411, 395, 386), (411, 386, 402), (395, 411, 412), (395, 412, 396), (410, 394, 380), (410, 380, 413), (403, 387, 382), (403, 382, 414), (396, 412, 415), (396, 415, 397), (413, 380, 381), (413, 381, 398), (414, 382, 383), (414, 383, 400), (416, 402, 403), (416, 403, 417), (418, 401, 404), (418, 404, 419), (420, 421, 422), (420, 422, 423), (424, 425, 426), (419, 404, 408), (419, 408, 426), (423, 422, 427), (423, 427, 428), (429, 409, 410), (429, 410, 430), (431, 411, 402), (431, 402, 416), (431, 432, 433), (431, 433, 434), (430, 410, 413), (430, 413, 435), (417, 403, 414), (417, 414, 436), (434, 433, 437), (434, 437, 438), (435, 413, 398), (435, 398, 439), (436, 414, 400), (436, 400, 440), (439, 398, 399), (439, 399, 428), (440, 400, 401), (440, 401, 418), (441, 420, 405), (441, 405, 442), (443, 442, 405), (443, 405, 389), (444, 445, 374), (444, 374, 358), (446, 447, 23), (446, 23, 24), (446, 448, 30), (446, 30, 27), (448, 449, 102), (448, 102, 30), (449, 450, 122), (449, 122, 102), (451, 450, 113), (451, 113, 145), (451, 452, 153), (451, 153, 137), (452, 453, 171), (452, 171, 153), (19, 20, 454), (19, 454, 455), (22, 21, 456), (21, 23, 447), (21, 447, 456), (27, 26, 447), (27, 447, 446), (24, 25, 448), (24, 448, 446), (25, 98, 449), (25, 449, 448), (98, 113, 450), (98, 450, 449), (137, 122, 450), (137, 450, 451), (145, 163, 452), (145, 452, 451), (163, 181, 453), (163, 453, 452), (389, 374, 445), (389, 445, 443), (438, 437, 457), (438, 457, 441), (397, 415, 442), (397, 442, 443), (89, 458, 459), (89, 459, 90), (90, 459, 460), (90, 460, 95), (95, 460, 461), (95, 461, 124), (124, 461, 462), (124, 462, 139), (139, 462, 463), (139, 463, 155), (173, 155, 463), (173, 463, 464), (199, 173, 464), (199, 464, 465), (216, 199, 465), (216, 465, 466), (232, 216, 466), (232, 466, 467), (252, 232, 467), (252, 467, 468), (268, 252, 468), (268, 468, 469), (283, 268, 469), (283, 469, 470), (299, 283, 470), (299, 470, 471), (314, 299, 471), (314, 471, 472), (326, 314, 472), (326, 472, 473), (360, 326, 473), (360, 473, 474), (376, 360, 474), (376, 474, 475), (391, 376, 475), (391, 475, 476), (407, 391, 476), (407, 476, 477), (424, 407, 477), (424, 477, 478), (459, 104, 106), (459, 106, 460), (460, 106, 126), (460, 126, 461), (461, 126, 142), (461, 142, 462), (462, 142, 158), (462, 158, 463), (464, 463, 158), (464, 158, 175), (465, 464, 175), (465, 175, 186), (466, 465, 186), (466, 186, 200), (467, 466, 200), (467, 200, 234), (468, 467, 234), (468, 234, 236), (469, 468, 236), (469, 236, 270), (470, 469, 270), (470, 270, 285), (471, 470, 285), (471, 285, 301), (472, 471, 301), (472, 301, 317), (473, 472, 317), (473, 317, 331), (474, 473, 331), (474, 331, 344), (475, 474, 344), (475, 344, 378), (476, 475, 378), (476, 378, 393), (477, 476, 393), (477, 393, 409), (478, 477, 409), (478, 409, 429), (479, 480, 343), (479, 343, 312), (479, 481, 307), (479, 307, 323), (482, 481, 297), (482, 297, 281), (482, 483, 259), (482, 259, 289), (484, 483, 266), (484, 266, 250), (485, 484, 250), (485, 250, 230), (486, 485, 230), (486, 230, 214), (487, 486, 214), (487, 214, 198), (323, 339, 480), (323, 480, 479), (312, 297, 481), (312, 481, 479), (289, 307, 481), (289, 481, 482), (281, 266, 483), (281, 483, 482), (244, 259, 483), (244, 483, 484), (223, 244, 484), (223, 484, 485), (208, 223, 485), (208, 485, 486), (194, 208, 486), (194, 486, 487), (480, 444, 358), (480, 358, 343), (443, 445, 367), (443, 367, 397), (453, 487, 198), (453, 198, 171), (339, 352, 444), (339, 444, 480), (181, 194, 487), (181, 487, 453), (352, 367, 445), (352, 445, 444), (488, 416, 417), (488, 417, 489), (490, 418, 419), (490, 419, 491), (405, 420, 423), (405, 423, 406), (407, 424, 426), (407, 426, 408), (491, 419, 426), (491, 426, 425), (406, 423, 428), (406, 428, 399), (492, 429, 430), (492, 430, 493), (432, 431, 416), (432, 416, 488), (411, 431, 434), (411, 434, 412), (493, 430, 435), (493, 435, 494), (489, 417, 436), (489, 436, 495), (412, 434, 438), (412, 438, 415), (494, 435, 439), (494, 439, 496), (495, 436, 440), (495, 440, 497), (496, 439, 428), (496, 428, 427), (497, 440, 418), (497, 418, 490), (457, 421, 420), (457, 420, 441), (415, 438, 441), (415, 441, 442), (498, 478, 429), (498, 429, 492), (488, 489, 499), (421, 500, 422), (501, 502, 503), (504, 500, 505), (506, 507, 508), (492, 509, 510), (432, 488, 511), (457, 512, 421), (506, 491, 425), (513, 490, 508), (493, 509, 492), (514, 515, 516), (517, 501, 518), (519, 520, 503), (521, 522, 523), (524, 513, 525), (499, 489, 526), (507, 527, 525), (524, 526, 489), (525, 513, 508), (490, 513, 497), (519, 528, 516), (518, 520, 505), (529, 522, 521), (437, 512, 457), (530, 516, 515), (424, 523, 425), (511, 433, 432), (506, 522, 531), (526, 524, 525), (532, 516, 530), (518, 505, 517), (509, 533, 534), (478, 498, 521), (524, 497, 513), (508, 507, 525), (535, 534, 528), (503, 502, 536), (507, 537, 527), (519, 537, 528), (533, 509, 493), (496, 427, 538), (496, 515, 494), (529, 535, 531), (504, 538, 422), (494, 514, 533), (509, 534, 535), (518, 503, 520), (502, 526, 527), (506, 508, 491), (496, 530, 515), (503, 518, 501), (504, 422, 500), (538, 530, 496), (502, 527, 536), (539, 517, 512), (511, 539, 433), (503, 536, 519), (519, 532, 520), (516, 528, 534), (529, 521, 510), (437, 539, 512), (537, 531, 535), (424, 521, 523), (535, 528, 537), (539, 437, 433), (494, 533, 493), (478, 521, 424), (516, 534, 514), (509, 535, 529), (532, 519, 516), (491, 508, 490), (504, 532, 538), (501, 499, 502), (517, 511, 501), (511, 499, 501), (537, 519, 536), (489, 495, 524), (538, 532, 530), (532, 504, 520), (427, 422, 538), (529, 531, 522), (506, 531, 507), (537, 507, 531), (506, 425, 523), (514, 494, 515), (499, 511, 488), (526, 502, 499), (506, 523, 522), (497, 524, 495), (421, 505, 500), (498, 492, 510), (504, 505, 520), (512, 517, 505), (505, 421, 512), (498, 510, 521), (525, 527, 526), (514, 534, 533), (539, 511, 517), (536, 527, 537), (509, 529, 510), (103, 117, 31), (30, 103, 31), (540, 541, 542), (540, 543, 544), (543, 540, 542), (545, 546, 547), (548, 549, 550), (551, 549, 552), (553, 554, 547), (547, 546, 555), (545, 556, 557), (558, 559, 560), (555, 560, 561), (49, 458, 89), (562, 552, 549), (560, 552, 563), (551, 557, 564), (559, 561, 560), (564, 550, 551), (557, 551, 552), (555, 553, 547), (28, 553, 29), (50, 49, 89), (565, 545, 547), (553, 28, 554), (104, 556, 545), (562, 548, 542), (560, 563, 558), (562, 563, 552), (552, 555, 546), (553, 561, 29), (563, 562, 566), (548, 562, 549), (553, 555, 561), (541, 567, 542), (567, 558, 566), (114, 107, 565), (565, 117, 114), (547, 554, 565), (31, 554, 28), (105, 104, 107), (542, 566, 562), (564, 568, 550), (563, 566, 558), (545, 557, 546), (564, 569, 48), (568, 564, 48), (49, 48, 569), (564, 557, 556), (551, 550, 549), (555, 552, 560), (117, 554, 31), (548, 570, 543), (107, 104, 545), (556, 569, 564), (104, 458, 556), (107, 545, 565), (542, 567, 566), (556, 458, 569), (117, 565, 554), (49, 569, 458), (548, 543, 542), (458, 104, 459), (552, 546, 557), (45, 54, 46), (54, 571, 58), (572, 571, 573), (54, 58, 53), (544, 543, 574), (88, 64, 572), (575, 573, 571), (570, 576, 574), (571, 572, 64), (576, 548, 550), (58, 64, 59), (571, 64, 58), (574, 573, 575), (548, 576, 570), (568, 572, 577), (576, 577, 574), (88, 572, 568), (573, 577, 572), (576, 550, 568), (575, 571, 54), (573, 574, 577), (570, 574, 543), (88, 65, 64), (48, 47, 88), (568, 48, 88), (568, 577, 576), (26, 456, 447), (578, 454, 579), (29, 559, 579), (456, 29, 579), (456, 26, 29), (456, 579, 454), (578, 579, 559), (20, 22, 454), (456, 454, 22), (455, 454, 578), (561, 559, 29), (578, 559, 580), (581, 18, 582), (583, 584, 585), (567, 541, 585), (582, 455, 578), (558, 580, 559), (541, 540, 583), (585, 541, 583), (567, 585, 558), (580, 585, 584), (18, 581, 3), (455, 18, 19), (455, 582, 18), (582, 578, 580), (584, 582, 580), (581, 582, 584), (585, 580, 558), (43, 42, 586), (42, 32, 586), (574, 575, 587), (45, 588, 575), (583, 589, 584), (588, 590, 587), (589, 591, 586), (588, 591, 590), (3, 586, 32), (583, 590, 589), (581, 589, 586), (581, 586, 3), (540, 544, 590), (581, 584, 589), (540, 590, 583), (544, 587, 590), (574, 587, 544), (0, 3, 32), (588, 587, 575), (586, 588, 43), (45, 43, 588), (588, 586, 591), (589, 590, 591), (575, 54, 45)])
me_thin_arm_r.polygons.foreach_set('use_smooth', [True] * 1180)
me_thin_arm_r.materials.append(mat_material_002)
me_thin_arm_r.use_remesh_preserve_volume = False
me_thin_arm_r.use_remesh_preserve_attributes = False
me_thin_arm_r.use_mirror_vertex_groups = False
me_thin_arm_r.update()
arm_armature = bpy.data.armatures.new('Armature')  # bones are not reproduced

# ---- objects
ob_armr = bpy.data.objects.new('ArmR', arm_armature)
ob_mesh_arm_r = bpy.data.objects.new('Mesh_Arm_R', me_thin_arm_r)

# ---- transforms, parenting, visibility, modifiers, constraints
ob_armr.location = (0.0, 0.0, 0.0)
ob_armr.show_in_front = True
ob_armr.lineart.crease_threshold = 0.0
ob_mesh_arm_r.parent = ob_armr
ob_mesh_arm_r.location = (-0.2723, 0.007596, 1.32)
ob_mesh_arm_r.rotation_euler = (0.2187, 0.2073, -7.201e-09)
ob_mesh_arm_r.lineart.crease_threshold = 0.0
_vg = ob_mesh_arm_r.vertex_groups.new(name='UpperArm_R')
for _i, _w in zip([0, 1, 2, 3, 4, 5, 6, 7, 8, 9, 10, 11, 12, 13, 14, 15, 16, 17, 18, 19, 20, 21, 22, 23, 24, 25, 26, 27, 28, 29, 30, 31, 32, 33, 34, 35, 36, 37, 38, 39, 40, 41, 42, 43, 44, 45, 46, 47, 48, 49, 50, 51, 52, 53, 54, 55, 56, 57, 58, 59, 60, 61, 62, 63, 64, 65, 66, 67, 68, 69, 70, 71, 72, 73, 74, 75, 76, 77, 78, 79, 80, 81, 82, 83, 84, 85, 86, 87, 88, 89, 90, 91, 92, 93, 94, 95, 96, 97, 98, 99, 100, 101, 102, 103, 104, 105, 106, 107, 108, 109, 110, 111, 112, 113, 114, 115, 116, 117, 118, 119, 120, 121, 122, 123, 124, 125, 126, 127, 128, 129, 130, 131, 132, 133, 134, 135, 136, 137, 138, 139, 140, 141, 142, 143, 144, 145, 146, 147, 148, 149, 150, 151, 152, 153, 154, 155, 156, 157, 158, 159, 160, 161, 162, 163, 164, 165, 166, 167, 168, 169, 170, 171, 172, 173, 174, 175, 176, 177, 178, 179, 180, 181, 182, 183, 184, 185, 186, 187, 188, 189, 190, 191, 192, 193, 194, 195, 196, 197, 198, 199, 200, 201, 202, 203, 204, 205, 206, 207, 208, 209, 210, 211, 212, 213, 214, 215, 216, 217, 218, 219, 220, 221, 222, 223, 224, 225, 226, 227, 228, 229, 230, 231, 232, 233, 234, 235, 236, 237, 238, 239, 240, 241, 242, 243, 244, 245, 246, 247, 248, 249, 250, 251, 252, 253, 254, 255, 256, 257, 258, 259, 260, 261, 262, 263, 264, 265, 266, 267, 268, 269, 270, 271, 272, 273, 274, 275, 276, 277, 278, 279, 280, 281, 282, 283, 284, 285, 286, 287, 288, 289, 290, 291, 292, 293, 294, 295, 296, 297, 298, 299, 300, 301, 302, 303, 304, 305, 306, 307, 311, 312, 313, 314, 315, 316, 317, 318, 319, 320, 321, 323, 324, 446, 447, 448, 449, 450, 451, 452, 453, 454, 455, 456, 458, 459, 460, 461, 462, 463, 464, 465, 466, 467, 468, 469, 470, 471, 472, 479, 481, 482, 483, 484, 485, 486, 487, 540, 541, 542, 543, 544, 545, 546, 547, 548, 549, 550, 551, 552, 553, 554, 555, 556, 557, 558, 559, 560, 561, 562, 563, 564, 565, 566, 567, 568, 569, 570, 571, 572, 573, 574, 575, 576, 577, 578, 579, 580, 581, 582, 583, 584, 585, 586, 587, 588, 589, 590, 591], [1.0, 1.0, 1.0, 1.0, 0.9999, 0.9999, 0.9999, 0.9999, 0.9997, 0.9996, 0.9995, 0.9997, 0.9993, 0.9992, 0.999, 0.9988, 0.9986, 0.9984, 1.0, 0.9999, 0.9999, 0.9996, 0.9998, 0.9992, 0.9988, 0.998, 0.9995, 0.9992, 0.9995, 0.9998, 0.9988, 0.9993, 1.0, 1.0, 1.0, 0.9999, 0.9998, 0.9997, 0.9995, 0.9994, 0.999, 1.0, 1.0, 1.0, 1.0, 1.0, 1.0, 1.0, 1.0, 0.9999, 0.9999, 1.0, 1.0, 1.0, 1.0, 0.9999, 1.0, 1.0, 1.0, 1.0, 0.9999, 0.9999, 1.0, 1.0, 1.0, 1.0, 0.9999, 1.0, 0.9997, 0.9998, 0.9999, 0.9998, 0.9999, 0.9999, 0.9999, 0.9999, 0.9999, 0.9999, 0.9996, 0.9998, 0.9998, 0.9999, 0.9998, 0.9998, 0.9998, 0.9994, 0.9996, 0.9997, 1.0, 0.9999, 0.9998, 0.9989, 0.9993, 0.9973, 0.9971, 0.9997, 0.9997, 0.9996, 0.9971, 0.9996, 0.9981, 0.9997, 0.9982, 0.9989, 0.9998, 0.9997, 0.9996, 0.9996, 0.9991, 0.9992, 0.9979, 0.9987, 0.9942, 0.9941, 0.9996, 0.9989, 0.9991, 0.9993, 0.9984, 0.9992, 0.9963, 0.9992, 0.9963, 0.9975, 0.9993, 0.9993, 0.9992, 0.9947, 0.9974, 0.9978, 0.9975, 0.9982, 0.9964, 0.9983, 0.9928, 0.9955, 0.9983, 0.9913, 0.9945, 0.9983, 0.9983, 0.9981, 0.9982, 0.9901, 0.9884, 0.9875, 0.9915, 0.994, 0.9962, 0.9964, 0.9856, 0.991, 0.9965, 0.9817, 0.9868, 0.9965, 0.9965, 0.9958, 0.9962, 0.9813, 0.9782, 0.9952, 0.9945, 0.9779, 0.9884, 0.9825, 0.9925, 0.9928, 0.9723, 0.9826, 0.9931, 0.9664, 0.9739, 0.9935, 0.9935, 0.9929, 0.9921, 0.9654, 0.9599, 0.9909, 0.9896, 0.958, 0.9868, 0.987, 0.9574, 0.9711, 0.988, 0.9868, 0.9381, 0.9502, 0.9284, 0.9849, 0.9679, 0.9801, 0.9284, 0.9804, 0.9855, 0.9862, 0.9449, 0.9879, 0.9818, 0.9802, 0.9011, 0.9236, 0.8942, 0.9768, 0.9478, 0.9671, 0.8886, 0.9705, 0.9757, 0.9574, 0.9771, 0.9777, 0.9151, 0.9374, 0.9795, 0.9783, 0.9722, 0.9647, 0.9157, 0.9491, 0.8369, 0.829, 0.9554, 0.9623, 0.936, 0.9657, 0.8751, 0.9676, 0.8702, 0.908, 0.9705, 0.9707, 0.973, 0.8459, 0.9463, 0.9437, 0.7524, 0.8081, 0.7363, 0.9369, 0.872, 0.9187, 0.7302, 0.9237, 0.9376, 0.8939, 0.9427, 0.9426, 0.7887, 0.8473, 0.948, 0.9473, 0.8982, 0.8854, 0.756, 0.8208, 0.6041, 0.6006, 0.8616, 0.8559, 0.8072, 0.8665, 0.6858, 0.8724, 0.6501, 0.7324, 0.9066, 0.8909, 0.9089, 0.6266, 0.7041, 0.6695, 0.4468, 0.4922, 0.618, 0.5057, 0.3037, 0.3209, 0.5338, 0.3926, 0.5325, 0.7043, 0.5926, 0.7376, 0.7251, 0.3175, 0.3709, 0.3808, 0.3388, 0.3464, 0.09935, 0.1067, 0.09873, 0.08978, 0.1189, 0.2399, 0.3038, 0.1726, 0.1429, 0.2554, 0.2871, 0.1164, 0.1444, 0.32, 0.09568, 0.1667, 0.006528, 0.05903, 0.07148, 0.02775, 0.01583, 0.0829, 0.06038, 0.07022, 0.002175, 0.0136, 0.08124, 0.02535, 0.08524, 0.999, 0.9994, 0.9983, 0.9975, 0.9949, 0.9885, 0.9792, 0.9616, 0.9999, 0.9999, 0.9996, 0.9999, 0.9998, 0.9997, 0.9992, 0.9983, 0.9965, 0.9934, 0.9886, 0.9822, 0.973, 0.9488, 0.9136, 0.7353, 0.2072, 0.04317, 0.04158, 0.1907, 0.3752, 0.6104, 0.7532, 0.842, 0.8935, 0.9359, 1.0, 1.0, 1.0, 1.0, 1.0, 0.9998, 0.9999, 0.9998, 1.0, 1.0, 1.0, 1.0, 1.0, 0.9998, 0.9996, 0.9999, 0.9999, 0.9999, 1.0, 0.9999, 1.0, 0.9999, 1.0, 1.0, 1.0, 0.9997, 1.0, 1.0, 1.0, 0.9999, 1.0, 1.0, 1.0, 1.0, 1.0, 1.0, 1.0, 1.0, 0.9999, 0.9999, 1.0, 1.0, 1.0, 1.0, 1.0, 1.0, 1.0, 1.0, 1.0, 1.0, 1.0, 1.0]): _vg.add([_i], _w, 'REPLACE')
_vg = ob_mesh_arm_r.vertex_groups.new(name='LowerArm_R')
for _i, _w in zip([168, 171, 172, 177, 178, 181, 184, 185, 188, 189, 190, 192, 194, 198, 202, 203, 204, 206, 207, 208, 209, 211, 214, 215, 218, 219, 220, 221, 222, 223, 224, 225, 226, 227, 228, 229, 230, 231, 232, 233, 234, 235, 236, 237, 238, 239, 240, 241, 242, 243, 244, 245, 246, 247, 248, 249, 250, 251, 252, 253, 254, 255, 256, 257, 258, 259, 260, 261, 262, 263, 264, 265, 266, 267, 268, 269, 270, 271, 272, 273, 274, 275, 276, 277, 278, 279, 280, 281, 282, 283, 284, 285, 286, 287, 288, 289, 290, 291, 292, 293, 294, 295, 296, 297, 298, 299, 300, 301, 302, 303, 304, 305, 306, 307, 308, 309, 310, 311, 312, 313, 314, 315, 316, 317, 318, 319, 320, 321, 322, 323, 324, 325, 326, 327, 328, 329, 330, 331, 332, 333, 334, 335, 336, 337, 338, 339, 340, 341, 342, 343, 344, 345, 346, 347, 348, 349, 350, 351, 352, 353, 354, 355, 356, 357, 358, 359, 360, 361, 362, 363, 364, 365, 366, 367, 368, 369, 370, 371, 372, 373, 374, 375, 376, 377, 378, 379, 380, 381, 382, 383, 384, 385, 386, 387, 388, 389, 390, 391, 392, 393, 394, 395, 396, 397, 398, 399, 400, 401, 402, 403, 404, 405, 406, 407, 408, 409, 410, 411, 412, 413, 414, 415, 416, 417, 418, 419, 420, 421, 422, 423, 424, 425, 426, 427, 428, 429, 430, 431, 432, 433, 434, 435, 436, 437, 438, 439, 440, 441, 442, 443, 444, 445, 453, 457, 467, 468, 469, 470, 471, 472, 473, 474, 475, 476, 477, 478, 479, 480, 481, 482, 483, 484, 485, 486, 487, 488, 489, 490, 491, 492, 493, 494, 495, 496, 497, 498, 499, 500, 501, 502, 503, 504, 505, 506, 507, 508, 509, 510, 511, 512, 513, 514, 515, 516, 517, 518, 519, 520, 521, 522, 523, 524, 525, 526, 527, 528, 529, 530, 531, 532, 533, 534, 535, 536, 537, 538, 539], [0.005492, 0.01728, 0.002167, 0.01925, 0.03019, 0.03409, 0.03516, 0.00781, 0.06194, 0.04967, 0.07165, 0.01416, 0.07158, 0.05513, 0.09887, 0.0764, 0.1058, 0.05224, 0.01572, 0.1114, 0.00907, 0.03515, 0.08487, 0.06262, 0.005503, 0.02057, 0.08432, 0.05087, 0.1631, 0.171, 0.03924, 0.02537, 0.06395, 0.01856, 0.1249, 0.01474, 0.1298, 0.09197, 0.00905, 0.008587, 0.00397, 0.1541, 0.05373, 0.05634, 0.2476, 0.1919, 0.2637, 0.06313, 0.128, 0.08131, 0.2698, 0.07632, 0.0624, 0.1061, 0.05732, 0.05744, 0.2113, 0.1527, 0.05197, 0.05269, 0.1018, 0.1146, 0.244, 0.1792, 0.3959, 0.3994, 0.1384, 0.1441, 0.1928, 0.1335, 0.3142, 0.1276, 0.3499, 0.2676, 0.09344, 0.1091, 0.09105, 0.3734, 0.2959, 0.3305, 0.5532, 0.5078, 0.382, 0.4943, 0.6963, 0.6791, 0.4662, 0.6074, 0.4675, 0.2957, 0.4074, 0.2624, 0.2749, 0.6825, 0.6291, 0.6192, 0.6612, 0.6536, 0.9006, 0.8933, 0.9013, 0.9102, 0.8811, 0.7601, 0.6962, 0.8274, 0.8571, 0.7446, 0.7129, 0.8836, 0.8556, 0.68, 0.9043, 0.8333, 0.9788, 0.9812, 0.9763, 0.9717, 0.941, 0.9285, 0.9611, 0.9671, 0.9171, 0.9396, 0.9298, 0.9739, 0.9682, 0.9188, 0.9804, 0.9623, 0.9148, 0.9791, 0.9922, 0.9932, 0.9942, 0.986, 0.984, 0.9888, 0.9856, 0.9958, 0.9962, 0.9948, 0.9836, 0.9964, 0.9961, 0.9937, 0.9828, 0.9958, 0.9949, 0.9886, 0.9976, 0.997, 0.9989, 0.9989, 0.9988, 0.9966, 0.9989, 0.9988, 0.9986, 0.9964, 0.9987, 0.9967, 0.9986, 0.9985, 0.9977, 0.9971, 0.9983, 0.9984, 0.9988, 0.9988, 0.9984, 0.9983, 0.9987, 0.9987, 0.9988, 0.9983, 0.9989, 0.9983, 0.9985, 0.9984, 0.9989, 0.9989, 0.9986, 0.9985, 0.9988, 0.9986, 0.9985, 0.9985, 0.9949, 0.9948, 0.9984, 0.9951, 0.9954, 0.9951, 0.9957, 0.9978, 0.9981, 0.997, 0.9963, 0.998, 0.9983, 0.9957, 0.9961, 0.9967, 0.9971, 0.9966, 0.9843, 0.9862, 0.9851, 0.9845, 0.9888, 0.9941, 0.9958, 0.9932, 0.9912, 0.9961, 0.9968, 0.9865, 0.989, 0.9971, 0.9838, 0.9917, 0.9536, 0.9493, 0.9692, 0.9765, 0.9852, 0.9684, 0.9793, 0.9909, 0.9854, 0.9704, 0.9822, 0.9877, 0.9933, 0.9928, 0.9939, 0.9623, 0.9106, 0.9352, 0.9723, 0.9945, 0.9539, 0.9586, 0.9811, 0.9943, 0.9618, 0.9881, 0.994, 0.9972, 0.9983, 0.9988, 0.0269, 0.9748, 0.003906, 0.05117, 0.08643, 0.2647, 0.7928, 0.9534, 0.9909, 0.998, 0.9988, 0.9976, 0.9949, 0.9905, 0.9542, 0.9918, 0.8093, 0.6248, 0.3896, 0.2468, 0.158, 0.1065, 0.0641, 0.8406, 0.8187, 0.9444, 0.9596, 0.9877, 0.9888, 0.9887, 0.9098, 0.988, 0.9273, 0.9865, 0.2455, 0.961, 0.2104, 0.1856, 0.07058, 0.9549, 0.922, 0.9447, 0.866, 0.912, 0.9759, 0.9797, 0.796, 0.9443, 0.8902, 0.9771, 0.9806, 0.9558, 0.8519, 0.7312, 0.8241, 0.8615, 0.9787, 0.9591, 0.9698, 0.8325, 0.8019, 0.4459, 0.6459, 0.9155, 0.9635, 0.9748, 0.9264, 0.9465, 0.9808, 0.9627, 0.9409, 0.3084, 0.8181, 0.9774, 0.9133]): _vg.add([_i], _w, 'REPLACE')
_vg = ob_mesh_arm_r.vertex_groups.new(name='Hand_R')
for _i, _w in zip([416, 417, 418, 421, 425, 431, 432, 433, 434, 436, 437, 440, 457, 488, 489, 490, 491, 495, 497, 499, 500, 501, 502, 503, 504, 505, 506, 507, 508, 511, 512, 513, 516, 517, 518, 519, 520, 522, 523, 524, 525, 526, 527, 528, 529, 530, 531, 532, 534, 535, 536, 537, 539], [0.04284, 0.05071, 0.01147, 0.01317, 0.009143, 0.02537, 0.08939, 0.06476, 0.005326, 0.04225, 0.03284, 0.02642, 0.0004213, 0.1594, 0.1813, 0.05563, 0.03069, 0.09023, 0.07266, 0.7545, 0.02801, 0.7896, 0.8144, 0.9294, 0.04015, 0.07798, 0.05532, 0.134, 0.08801, 0.204, 0.05567, 0.1098, 0.03833, 0.1481, 0.2688, 0.1759, 0.1385, 0.03176, 0.01039, 0.1675, 0.198, 0.5541, 0.3541, 0.08452, 0.02293, 0.0004781, 0.07361, 0.05349, 0.0245, 0.05914, 0.6916, 0.1818, 0.08674]): _vg.add([_i], _w, 'REPLACE')
_m = ob_mesh_arm_r.modifiers.new('Armature', 'ARMATURE')
_m.object = ob_armr

# ---- collection membership
col_collection_1.objects.link(ob_armr)
col_collection_1.objects.link(ob_mesh_arm_r)

# ---- scene / render settings (as saved in the file)
scene.frame_start = 1; scene.frame_end = 250; scene.frame_set(1)
scene.render.engine = 'BLENDER_EEVEE_NEXT'
scene.render.resolution_percentage = 50
scene.render.dither_intensity = 0.0
scene.cycles.use_denoising = False
scene.cycles.samples = 128
scene.cycles.sampling_pattern = 'TABULATED_SOBOL'
scene.cycles.light_sampling_threshold = 0.0
scene.cycles.use_adaptive_sampling = False
scene.cycles.use_light_tree = False
scene.cycles.blur_glossy = 0.0
scene.cycles.sample_clamp_indirect = 0.0
scene.view_settings.view_transform = 'Standard'
bpy.context.view_layer.update()

# ---- added for rendering (the .blend has no active camera and no usable light): camera, sun
cam_auto = bpy.data.cameras.new('AutoCamera')
cam_auto.lens = 50.0
cam_auto.sensor_width = 36.0
cam_auto.clip_end = 1000.0
ob_auto_camera = bpy.data.objects.new('AutoCamera', cam_auto)
scene.collection.objects.link(ob_auto_camera)
ob_auto_camera.location = (0.484794, -0.971763, 1.9001)
ob_auto_camera.rotation_euler = (1.09748, -7.21219e-08, 0.694738)
scene.camera = ob_auto_camera
light_auto_sun = bpy.data.lights.new('AutoSun', 'SUN')
light_auto_sun.energy = 3.0
light_auto_sun.angle = 0.0523599
ob_auto_sun = bpy.data.objects.new('AutoSun', light_auto_sun)
scene.collection.objects.link(ob_auto_sun)
ob_auto_sun.rotation_euler = (0.872665, 0.174533, 0.523599)
bpy.context.view_layer.update()
